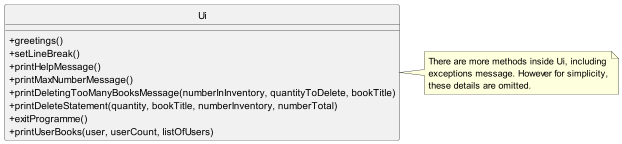

The diagram above was rendered by PlantUML. Its source (embedded in the PNG):
@startuml
'https://plantuml.com/sequence-diagram
!include style.puml
hide circle
skinparam classAttributeIconSize 0
Class Ui {
+ greetings()
+ setLineBreak()
+ printHelpMessage()
+ printMaxNumberMessage()
+ printDeletingTooManyBooksMessage(numberInInventory, quantityToDelete, bookTitle)
+ printDeleteStatement(quantity, bookTitle, numberInventory, numberTotal)
+ exitProgramme()
+ printUserBooks(user, userCount, listOfUsers)
}

note right
There are more methods inside Ui, including
exceptions message. However for simplicity,
these details are omitted.
end note
@enduml